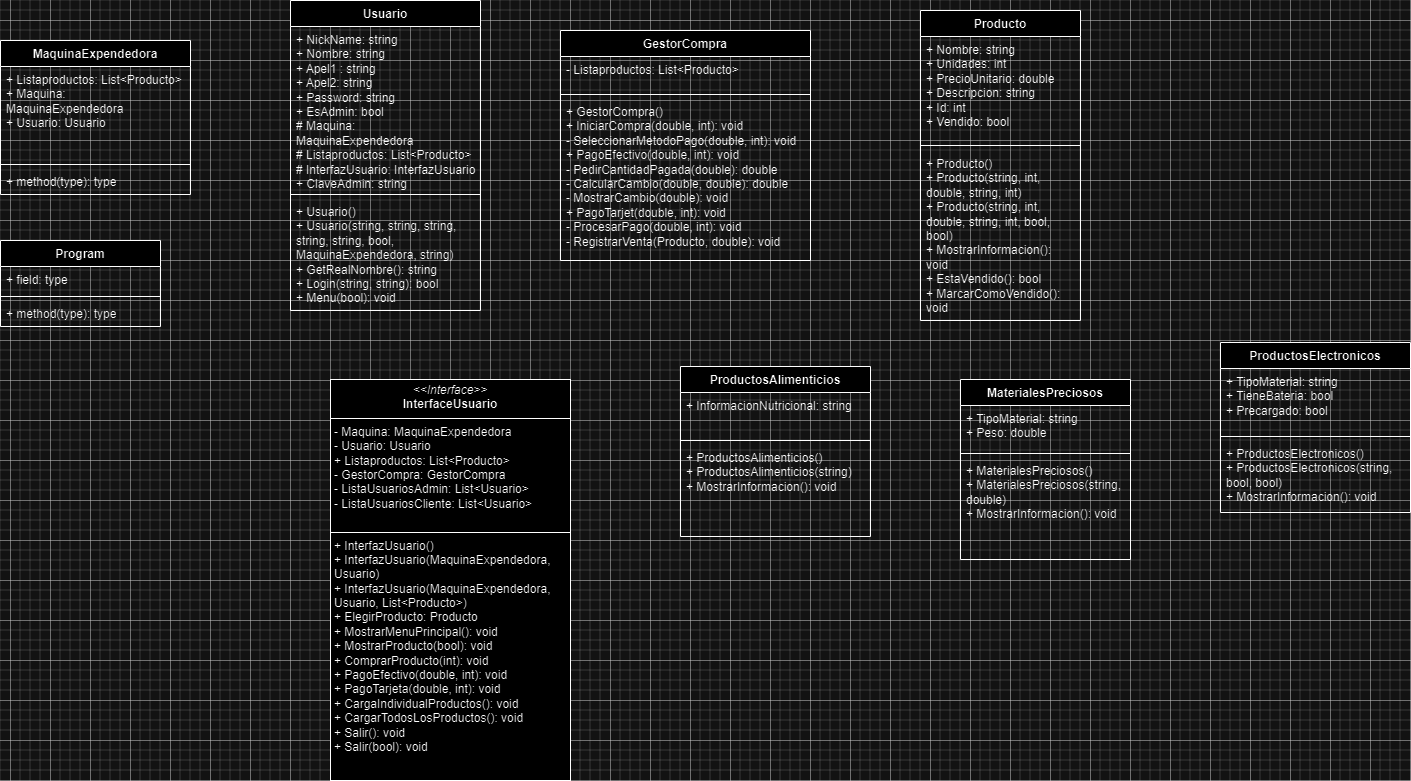

The diagram above was exported from draw.io. Its source (the exported page's mxGraphModel, read from the mxfile embedded in the PNG):
<mxGraphModel dx="1870" dy="950" grid="1" gridSize="10" guides="1" tooltips="1" connect="1" arrows="1" fold="1" page="1" pageScale="1" pageWidth="827" pageHeight="1169" background="none" math="0" shadow="0">
  <root>
    <mxCell id="0" />
    <mxCell id="1" parent="0" />
    <mxCell id="ljXTEB833THAAeLaWiwh-1" value="Usuario" style="swimlane;fontStyle=1;align=center;verticalAlign=top;childLayout=stackLayout;horizontal=1;startSize=26;horizontalStack=0;resizeParent=1;resizeParentMax=0;resizeLast=0;collapsible=1;marginBottom=0;whiteSpace=wrap;html=1;" parent="1" vertex="1">
      <mxGeometry x="360" y="20" width="190" height="310" as="geometry" />
    </mxCell>
    <mxCell id="ljXTEB833THAAeLaWiwh-2" value="+ NickName: string&amp;nbsp;&lt;div&gt;+ Nombre: string&amp;nbsp;&lt;/div&gt;&lt;div&gt;+ Apel1 : string&lt;/div&gt;&lt;div&gt;+ Apel2: string&amp;nbsp;&lt;/div&gt;&lt;div&gt;+ Password: string&amp;nbsp;&lt;/div&gt;&lt;div&gt;+ EsAdmin: bool&lt;/div&gt;&lt;div&gt;# Maquina: MaquinaExpendedora&lt;/div&gt;&lt;div&gt;# Listaproductos: List&amp;lt;Producto&amp;gt;&lt;/div&gt;&lt;div&gt;# InterfazUsuario: InterfazUsuario&lt;/div&gt;&lt;div&gt;+ ClaveAdmin: string&lt;/div&gt;" style="text;strokeColor=none;fillColor=none;align=left;verticalAlign=top;spacingLeft=4;spacingRight=4;overflow=hidden;rotatable=0;points=[[0,0.5],[1,0.5]];portConstraint=eastwest;whiteSpace=wrap;html=1;" parent="ljXTEB833THAAeLaWiwh-1" vertex="1">
      <mxGeometry y="26" width="190" height="164" as="geometry" />
    </mxCell>
    <mxCell id="ljXTEB833THAAeLaWiwh-3" value="" style="line;strokeWidth=1;fillColor=none;align=left;verticalAlign=middle;spacingTop=-1;spacingLeft=3;spacingRight=3;rotatable=0;labelPosition=right;points=[];portConstraint=eastwest;strokeColor=inherit;" parent="ljXTEB833THAAeLaWiwh-1" vertex="1">
      <mxGeometry y="190" width="190" height="8" as="geometry" />
    </mxCell>
    <mxCell id="ljXTEB833THAAeLaWiwh-4" value="+ Usuario()&amp;nbsp;&lt;div&gt;+ Usuario(string, string, string, string, string, bool, MaquinaExpendedora, string)&lt;br&gt;&lt;div&gt;+ GetRealNombre(): string&lt;div&gt;+ Login(string, string): bool&lt;/div&gt;&lt;div&gt;+ Menu(bool): void&lt;/div&gt;&lt;/div&gt;&lt;/div&gt;" style="text;strokeColor=none;fillColor=none;align=left;verticalAlign=top;spacingLeft=4;spacingRight=4;overflow=hidden;rotatable=0;points=[[0,0.5],[1,0.5]];portConstraint=eastwest;whiteSpace=wrap;html=1;" parent="ljXTEB833THAAeLaWiwh-1" vertex="1">
      <mxGeometry y="198" width="190" height="112" as="geometry" />
    </mxCell>
    <mxCell id="ljXTEB833THAAeLaWiwh-5" value="Producto" style="swimlane;fontStyle=1;align=center;verticalAlign=top;childLayout=stackLayout;horizontal=1;startSize=26;horizontalStack=0;resizeParent=1;resizeParentMax=0;resizeLast=0;collapsible=1;marginBottom=0;whiteSpace=wrap;html=1;" parent="1" vertex="1">
      <mxGeometry x="990" y="30" width="160" height="310" as="geometry" />
    </mxCell>
    <mxCell id="ljXTEB833THAAeLaWiwh-6" value="+ Nombre: string&lt;div&gt;+ Unidades: int&lt;/div&gt;&lt;div&gt;+ PrecioUnitario: double&lt;/div&gt;&lt;div&gt;+ Descripcion: string&amp;nbsp;&lt;/div&gt;&lt;div&gt;+ Id: int&lt;/div&gt;&lt;div&gt;+ Vendido: bool&lt;/div&gt;" style="text;strokeColor=none;fillColor=none;align=left;verticalAlign=top;spacingLeft=4;spacingRight=4;overflow=hidden;rotatable=0;points=[[0,0.5],[1,0.5]];portConstraint=eastwest;whiteSpace=wrap;html=1;" parent="ljXTEB833THAAeLaWiwh-5" vertex="1">
      <mxGeometry y="26" width="160" height="104" as="geometry" />
    </mxCell>
    <mxCell id="ljXTEB833THAAeLaWiwh-7" value="" style="line;strokeWidth=1;fillColor=none;align=left;verticalAlign=middle;spacingTop=-1;spacingLeft=3;spacingRight=3;rotatable=0;labelPosition=right;points=[];portConstraint=eastwest;strokeColor=inherit;" parent="ljXTEB833THAAeLaWiwh-5" vertex="1">
      <mxGeometry y="130" width="160" height="10" as="geometry" />
    </mxCell>
    <mxCell id="ljXTEB833THAAeLaWiwh-8" value="+ Producto()&lt;div&gt;+ Producto(string, int, double, string, int)&lt;/div&gt;&lt;div&gt;+&amp;nbsp;&lt;span style=&quot;background-color: initial;&quot;&gt;Producto(string, int, double, string, int, bool, bool)&lt;/span&gt;&lt;/div&gt;&lt;div&gt;&lt;span style=&quot;background-color: initial;&quot;&gt;+ MostrarInformacion(): void&lt;/span&gt;&lt;/div&gt;&lt;div&gt;&lt;span style=&quot;background-color: initial;&quot;&gt;+ EstaVendido(): bool&amp;nbsp;&lt;/span&gt;&lt;/div&gt;&lt;div&gt;&lt;span style=&quot;background-color: initial;&quot;&gt;+ MarcarComoVendido(): void&lt;/span&gt;&lt;/div&gt;" style="text;strokeColor=none;fillColor=none;align=left;verticalAlign=top;spacingLeft=4;spacingRight=4;overflow=hidden;rotatable=0;points=[[0,0.5],[1,0.5]];portConstraint=eastwest;whiteSpace=wrap;html=1;" parent="ljXTEB833THAAeLaWiwh-5" vertex="1">
      <mxGeometry y="140" width="160" height="170" as="geometry" />
    </mxCell>
    <mxCell id="ljXTEB833THAAeLaWiwh-9" value="MaquinaExpendedora" style="swimlane;fontStyle=1;align=center;verticalAlign=top;childLayout=stackLayout;horizontal=1;startSize=26;horizontalStack=0;resizeParent=1;resizeParentMax=0;resizeLast=0;collapsible=1;marginBottom=0;whiteSpace=wrap;html=1;" parent="1" vertex="1">
      <mxGeometry x="70" y="60" width="190" height="154" as="geometry" />
    </mxCell>
    <mxCell id="ljXTEB833THAAeLaWiwh-10" value="+ Listaproductos: List&amp;lt;Producto&amp;gt;&lt;div&gt;+ Maquina: MaquinaExpendedora&lt;/div&gt;&lt;div&gt;+ Usuario: Usuario&lt;/div&gt;" style="text;strokeColor=none;fillColor=none;align=left;verticalAlign=top;spacingLeft=4;spacingRight=4;overflow=hidden;rotatable=0;points=[[0,0.5],[1,0.5]];portConstraint=eastwest;whiteSpace=wrap;html=1;" parent="ljXTEB833THAAeLaWiwh-9" vertex="1">
      <mxGeometry y="26" width="190" height="94" as="geometry" />
    </mxCell>
    <mxCell id="ljXTEB833THAAeLaWiwh-11" value="" style="line;strokeWidth=1;fillColor=none;align=left;verticalAlign=middle;spacingTop=-1;spacingLeft=3;spacingRight=3;rotatable=0;labelPosition=right;points=[];portConstraint=eastwest;strokeColor=inherit;" parent="ljXTEB833THAAeLaWiwh-9" vertex="1">
      <mxGeometry y="120" width="190" height="8" as="geometry" />
    </mxCell>
    <mxCell id="ljXTEB833THAAeLaWiwh-12" value="+ method(type): type" style="text;strokeColor=none;fillColor=none;align=left;verticalAlign=top;spacingLeft=4;spacingRight=4;overflow=hidden;rotatable=0;points=[[0,0.5],[1,0.5]];portConstraint=eastwest;whiteSpace=wrap;html=1;" parent="ljXTEB833THAAeLaWiwh-9" vertex="1">
      <mxGeometry y="128" width="190" height="26" as="geometry" />
    </mxCell>
    <mxCell id="ljXTEB833THAAeLaWiwh-14" value="ProductosElectronicos" style="swimlane;fontStyle=1;align=center;verticalAlign=top;childLayout=stackLayout;horizontal=1;startSize=26;horizontalStack=0;resizeParent=1;resizeParentMax=0;resizeLast=0;collapsible=1;marginBottom=0;whiteSpace=wrap;html=1;" parent="1" vertex="1">
      <mxGeometry x="1290" y="362" width="190" height="170" as="geometry" />
    </mxCell>
    <mxCell id="ljXTEB833THAAeLaWiwh-15" value="+ TipoMaterial: string&lt;div&gt;+ TieneBateria: bool&lt;/div&gt;&lt;div&gt;+ Precargado: bool&lt;/div&gt;" style="text;strokeColor=none;fillColor=none;align=left;verticalAlign=top;spacingLeft=4;spacingRight=4;overflow=hidden;rotatable=0;points=[[0,0.5],[1,0.5]];portConstraint=eastwest;whiteSpace=wrap;html=1;" parent="ljXTEB833THAAeLaWiwh-14" vertex="1">
      <mxGeometry y="26" width="190" height="64" as="geometry" />
    </mxCell>
    <mxCell id="ljXTEB833THAAeLaWiwh-16" value="" style="line;strokeWidth=1;fillColor=none;align=left;verticalAlign=middle;spacingTop=-1;spacingLeft=3;spacingRight=3;rotatable=0;labelPosition=right;points=[];portConstraint=eastwest;strokeColor=inherit;" parent="ljXTEB833THAAeLaWiwh-14" vertex="1">
      <mxGeometry y="90" width="190" height="8" as="geometry" />
    </mxCell>
    <mxCell id="ljXTEB833THAAeLaWiwh-17" value="+ ProductosElectronicos()&lt;div&gt;+ ProductosElectronicos(string, bool, bool)&lt;/div&gt;&lt;div&gt;+ MostrarInformacion(): void&lt;/div&gt;" style="text;strokeColor=none;fillColor=none;align=left;verticalAlign=top;spacingLeft=4;spacingRight=4;overflow=hidden;rotatable=0;points=[[0,0.5],[1,0.5]];portConstraint=eastwest;whiteSpace=wrap;html=1;" parent="ljXTEB833THAAeLaWiwh-14" vertex="1">
      <mxGeometry y="98" width="190" height="72" as="geometry" />
    </mxCell>
    <mxCell id="ljXTEB833THAAeLaWiwh-18" value="ProductosAlimenticios" style="swimlane;fontStyle=1;align=center;verticalAlign=top;childLayout=stackLayout;horizontal=1;startSize=26;horizontalStack=0;resizeParent=1;resizeParentMax=0;resizeLast=0;collapsible=1;marginBottom=0;whiteSpace=wrap;html=1;" parent="1" vertex="1">
      <mxGeometry x="750" y="386" width="190" height="170" as="geometry" />
    </mxCell>
    <mxCell id="ljXTEB833THAAeLaWiwh-19" value="+ InformacionNutricional: string" style="text;strokeColor=none;fillColor=none;align=left;verticalAlign=top;spacingLeft=4;spacingRight=4;overflow=hidden;rotatable=0;points=[[0,0.5],[1,0.5]];portConstraint=eastwest;whiteSpace=wrap;html=1;" parent="ljXTEB833THAAeLaWiwh-18" vertex="1">
      <mxGeometry y="26" width="190" height="44" as="geometry" />
    </mxCell>
    <mxCell id="ljXTEB833THAAeLaWiwh-20" value="" style="line;strokeWidth=1;fillColor=none;align=left;verticalAlign=middle;spacingTop=-1;spacingLeft=3;spacingRight=3;rotatable=0;labelPosition=right;points=[];portConstraint=eastwest;strokeColor=inherit;" parent="ljXTEB833THAAeLaWiwh-18" vertex="1">
      <mxGeometry y="70" width="190" height="8" as="geometry" />
    </mxCell>
    <mxCell id="ljXTEB833THAAeLaWiwh-21" value="+ ProductosAlimenticios()&lt;div&gt;+ ProductosAlimenticios(string)&lt;/div&gt;&lt;div&gt;+ MostrarInformacion(): void&lt;/div&gt;" style="text;strokeColor=none;fillColor=none;align=left;verticalAlign=top;spacingLeft=4;spacingRight=4;overflow=hidden;rotatable=0;points=[[0,0.5],[1,0.5]];portConstraint=eastwest;whiteSpace=wrap;html=1;" parent="ljXTEB833THAAeLaWiwh-18" vertex="1">
      <mxGeometry y="78" width="190" height="92" as="geometry" />
    </mxCell>
    <mxCell id="ljXTEB833THAAeLaWiwh-22" value="MaterialesPreciosos" style="swimlane;fontStyle=1;align=center;verticalAlign=top;childLayout=stackLayout;horizontal=1;startSize=26;horizontalStack=0;resizeParent=1;resizeParentMax=0;resizeLast=0;collapsible=1;marginBottom=0;whiteSpace=wrap;html=1;" parent="1" vertex="1">
      <mxGeometry x="1030" y="399" width="170" height="180" as="geometry" />
    </mxCell>
    <mxCell id="ljXTEB833THAAeLaWiwh-23" value="+ TipoMaterial: string&lt;div&gt;+ Peso: double&lt;/div&gt;" style="text;strokeColor=none;fillColor=none;align=left;verticalAlign=top;spacingLeft=4;spacingRight=4;overflow=hidden;rotatable=0;points=[[0,0.5],[1,0.5]];portConstraint=eastwest;whiteSpace=wrap;html=1;" parent="ljXTEB833THAAeLaWiwh-22" vertex="1">
      <mxGeometry y="26" width="170" height="44" as="geometry" />
    </mxCell>
    <mxCell id="ljXTEB833THAAeLaWiwh-24" value="" style="line;strokeWidth=1;fillColor=none;align=left;verticalAlign=middle;spacingTop=-1;spacingLeft=3;spacingRight=3;rotatable=0;labelPosition=right;points=[];portConstraint=eastwest;strokeColor=inherit;" parent="ljXTEB833THAAeLaWiwh-22" vertex="1">
      <mxGeometry y="70" width="170" height="8" as="geometry" />
    </mxCell>
    <mxCell id="ljXTEB833THAAeLaWiwh-25" value="+ MaterialesPreciosos()&lt;div&gt;+ MaterialesPreciosos(string, double)&amp;nbsp;&lt;/div&gt;&lt;div&gt;+ MostrarInformacion(): void&lt;/div&gt;" style="text;strokeColor=none;fillColor=none;align=left;verticalAlign=top;spacingLeft=4;spacingRight=4;overflow=hidden;rotatable=0;points=[[0,0.5],[1,0.5]];portConstraint=eastwest;whiteSpace=wrap;html=1;" parent="ljXTEB833THAAeLaWiwh-22" vertex="1">
      <mxGeometry y="78" width="170" height="102" as="geometry" />
    </mxCell>
    <mxCell id="ljXTEB833THAAeLaWiwh-27" value="GestorCompra" style="swimlane;fontStyle=1;align=center;verticalAlign=top;childLayout=stackLayout;horizontal=1;startSize=26;horizontalStack=0;resizeParent=1;resizeParentMax=0;resizeLast=0;collapsible=1;marginBottom=0;whiteSpace=wrap;html=1;" parent="1" vertex="1">
      <mxGeometry x="630" y="50" width="250" height="230" as="geometry" />
    </mxCell>
    <mxCell id="ljXTEB833THAAeLaWiwh-28" value="- Listaproductos: List&amp;lt;Producto&amp;gt;&amp;nbsp;&lt;div&gt;&lt;br&gt;&lt;/div&gt;" style="text;strokeColor=none;fillColor=none;align=left;verticalAlign=top;spacingLeft=4;spacingRight=4;overflow=hidden;rotatable=0;points=[[0,0.5],[1,0.5]];portConstraint=eastwest;whiteSpace=wrap;html=1;" parent="ljXTEB833THAAeLaWiwh-27" vertex="1">
      <mxGeometry y="26" width="250" height="34" as="geometry" />
    </mxCell>
    <mxCell id="ljXTEB833THAAeLaWiwh-29" value="" style="line;strokeWidth=1;fillColor=none;align=left;verticalAlign=middle;spacingTop=-1;spacingLeft=3;spacingRight=3;rotatable=0;labelPosition=right;points=[];portConstraint=eastwest;strokeColor=inherit;" parent="ljXTEB833THAAeLaWiwh-27" vertex="1">
      <mxGeometry y="60" width="250" height="8" as="geometry" />
    </mxCell>
    <mxCell id="ljXTEB833THAAeLaWiwh-30" value="+ GestorCompra()&lt;div&gt;+ IniciarCompra(double, int): void&lt;/div&gt;&lt;div&gt;- SeleccionarMetodoPago(double, int): void&lt;/div&gt;&lt;div&gt;+ PagoEfectivo(double, int): void&lt;/div&gt;&lt;div&gt;- PedirCantidadPagada(double): double&lt;/div&gt;&lt;div&gt;- CalcularCambio(double, double): double&amp;nbsp;&lt;/div&gt;&lt;div&gt;- MostrarCambio(double): void&amp;nbsp;&lt;/div&gt;&lt;div&gt;+ PagoTarjet(double, int): void&amp;nbsp;&lt;/div&gt;&lt;div&gt;- ProcesarPago(double, int): void&lt;/div&gt;&lt;div&gt;- RegistrarVenta(Producto, double): void&lt;/div&gt;" style="text;strokeColor=none;fillColor=none;align=left;verticalAlign=top;spacingLeft=4;spacingRight=4;overflow=hidden;rotatable=0;points=[[0,0.5],[1,0.5]];portConstraint=eastwest;whiteSpace=wrap;html=1;" parent="ljXTEB833THAAeLaWiwh-27" vertex="1">
      <mxGeometry y="68" width="250" height="162" as="geometry" />
    </mxCell>
    <mxCell id="ljXTEB833THAAeLaWiwh-31" value="&lt;p style=&quot;margin:0px;margin-top:4px;text-align:center;&quot;&gt;&lt;i&gt;&amp;lt;&amp;lt;Interface&amp;gt;&amp;gt;&lt;/i&gt;&lt;br&gt;&lt;b&gt;InterfaceUsuario&lt;/b&gt;&lt;/p&gt;&lt;hr size=&quot;1&quot; style=&quot;border-style:solid;&quot;&gt;&lt;p style=&quot;margin:0px;margin-left:4px;&quot;&gt;- Maquina: MaquinaExpendedora&lt;br&gt;- Usuario: Usuario&lt;/p&gt;&lt;p style=&quot;margin:0px;margin-left:4px;&quot;&gt;+ Listaproductos: List&amp;lt;Producto&amp;gt;&lt;/p&gt;&lt;p style=&quot;margin:0px;margin-left:4px;&quot;&gt;- GestorCompra: GestorCompra&lt;/p&gt;&lt;p style=&quot;margin:0px;margin-left:4px;&quot;&gt;- ListaUsuariosAdmin: List&amp;lt;Usuario&amp;gt;&lt;/p&gt;&lt;p style=&quot;margin:0px;margin-left:4px;&quot;&gt;- ListaUsuariosCliente: List&amp;lt;Usuario&amp;gt;&lt;/p&gt;&lt;p style=&quot;margin:0px;margin-left:4px;&quot;&gt;&lt;br&gt;&lt;/p&gt;&lt;hr size=&quot;1&quot; style=&quot;border-style:solid;&quot;&gt;&lt;p style=&quot;margin:0px;margin-left:4px;&quot;&gt;+ InterfazUsuario()&lt;br&gt;+ InterfazUsuario(MaquinaExpendedora, Usuario)&lt;/p&gt;&lt;p style=&quot;margin:0px;margin-left:4px;&quot;&gt;+ InterfazUsuario(MaquinaExpendedora, Usuario, List&amp;lt;Producto&amp;gt;)&lt;/p&gt;&lt;p style=&quot;margin:0px;margin-left:4px;&quot;&gt;+ ElegirProducto: Producto&lt;/p&gt;&lt;p style=&quot;margin:0px;margin-left:4px;&quot;&gt;+ MostrarMenuPrincipal(): void&lt;/p&gt;&lt;p style=&quot;margin:0px;margin-left:4px;&quot;&gt;+ MostrarProducto(bool): void&lt;/p&gt;&lt;p style=&quot;margin:0px;margin-left:4px;&quot;&gt;+ ComprarProducto(int): void&lt;/p&gt;&lt;p style=&quot;margin:0px;margin-left:4px;&quot;&gt;+ PagoEfectivo(double, int): void&lt;/p&gt;&lt;p style=&quot;margin:0px;margin-left:4px;&quot;&gt;+ PagoTarjeta(double, int): void&lt;/p&gt;&lt;p style=&quot;margin:0px;margin-left:4px;&quot;&gt;+ CargaIndividualProductos(): void&lt;/p&gt;&lt;p style=&quot;margin:0px;margin-left:4px;&quot;&gt;+ CargarTodosLosProductos(): void&lt;/p&gt;&lt;p style=&quot;margin:0px;margin-left:4px;&quot;&gt;+ Salir(): void&lt;/p&gt;&lt;p style=&quot;margin:0px;margin-left:4px;&quot;&gt;+ Salir(bool): void&lt;/p&gt;" style="verticalAlign=top;align=left;overflow=fill;html=1;whiteSpace=wrap;" parent="1" vertex="1">
      <mxGeometry x="400" y="399" width="240" height="401" as="geometry" />
    </mxCell>
    <mxCell id="ljXTEB833THAAeLaWiwh-39" value="Program" style="swimlane;fontStyle=1;align=center;verticalAlign=top;childLayout=stackLayout;horizontal=1;startSize=26;horizontalStack=0;resizeParent=1;resizeParentMax=0;resizeLast=0;collapsible=1;marginBottom=0;whiteSpace=wrap;html=1;" parent="1" vertex="1">
      <mxGeometry x="70" y="260" width="160" height="86" as="geometry" />
    </mxCell>
    <mxCell id="ljXTEB833THAAeLaWiwh-40" value="+ field: type" style="text;strokeColor=none;fillColor=none;align=left;verticalAlign=top;spacingLeft=4;spacingRight=4;overflow=hidden;rotatable=0;points=[[0,0.5],[1,0.5]];portConstraint=eastwest;whiteSpace=wrap;html=1;" parent="ljXTEB833THAAeLaWiwh-39" vertex="1">
      <mxGeometry y="26" width="160" height="26" as="geometry" />
    </mxCell>
    <mxCell id="ljXTEB833THAAeLaWiwh-41" value="" style="line;strokeWidth=1;fillColor=none;align=left;verticalAlign=middle;spacingTop=-1;spacingLeft=3;spacingRight=3;rotatable=0;labelPosition=right;points=[];portConstraint=eastwest;strokeColor=inherit;" parent="ljXTEB833THAAeLaWiwh-39" vertex="1">
      <mxGeometry y="52" width="160" height="8" as="geometry" />
    </mxCell>
    <mxCell id="ljXTEB833THAAeLaWiwh-42" value="+ method(type): type" style="text;strokeColor=none;fillColor=none;align=left;verticalAlign=top;spacingLeft=4;spacingRight=4;overflow=hidden;rotatable=0;points=[[0,0.5],[1,0.5]];portConstraint=eastwest;whiteSpace=wrap;html=1;" parent="ljXTEB833THAAeLaWiwh-39" vertex="1">
      <mxGeometry y="60" width="160" height="26" as="geometry" />
    </mxCell>
  </root>
</mxGraphModel>